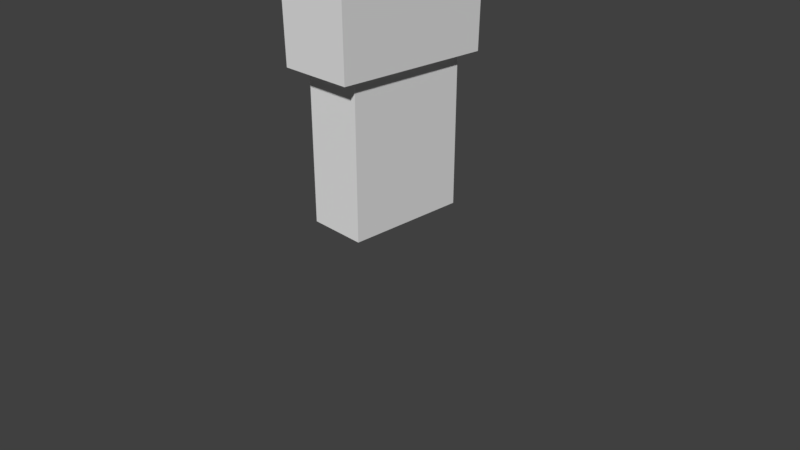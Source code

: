# Source: pirate.blend  (saved by Blender 2.78.0; exported with 4.5.12 LTS)
import bpy
from mathutils import Matrix  # noqa: F401  (used for matrix-valued properties, if any)

bpy.ops.wm.read_factory_settings(use_empty=True)
scene = bpy.context.scene
scene.name = 'Scene'

# ---- collections
col_collection_1 = bpy.data.collections.new('Collection 1'); scene.collection.children.link(col_collection_1)

# ---- materials (node trees are filled in below, after node groups)
mat_material = bpy.data.materials.new('Material')
mat_material.alpha_threshold = 0.0
mat_material.use_transparent_shadow = False
mat_material.roughness = 0.5
mat_material.line_color = (0.0, 0.0, 0.0, 1.0)

# ---- material node trees

# ---- world
world_world = bpy.data.worlds.new('World'); scene.world = world_world
world_world.color = (0.05088, 0.05088, 0.05088)
world_world.use_sun_shadow = False
world_world.sun_shadow_jitter_overblur = 0.0
world_world.cycles.sampling_method = 'MANUAL'

# ---- cameras
cam_camera = bpy.data.cameras.new('Camera')
cam_camera.clip_end = 100.0
cam_camera.lens = 35.0
cam_camera.sensor_width = 32.0
cam_camera.sensor_height = 18.0
cam_camera.ortho_scale = 7.314
cam_camera.dof.focus_distance = 0.0
cam_camera.dof.aperture_fstop = 128.0

# ---- meshes
me_cube = bpy.data.meshes.new('Cube')
me_cube.from_pydata([(1.0, 1.0, -1.0), (1.0, -1.0, -1.0), (-1.0, -1.0, -1.0), (-1.0, 1.0, -1.0), (1.0, 1.0, 1.0), (1.0, -1.0, 1.0), (-1.0, -1.0, 1.0), (-1.0, 1.0, 1.0), (1.0, 1.0, 1.0), (1.0, -1.0, 1.0), (-1.0, 1.0, 1.0), (-1.0, -1.0, 1.0), (1.289, 1.289, 1.0), (1.289, -1.289, 1.0), (-1.289, 1.289, 1.0), (-1.289, -1.289, 1.0), (1.33, 1.33, 3.383), (1.33, -1.33, 3.383), (-1.33, 1.33, 3.383), (-1.33, -1.33, 3.383), (0.6024, 0.6024, 3.383), (0.6024, -0.6024, 3.383), (-0.6024, 0.6024, 3.383), (-0.6024, -0.6024, 3.383), (0.6024, 0.6024, 3.763), (0.6024, -0.6024, 3.763), (-0.6024, 0.6024, 3.763), (-0.6024, -0.6024, 3.763), (0.9193, 0.9193, 3.763), (0.9193, -0.9193, 3.763), (-0.9193, 0.9193, 3.763), (-0.9193, -0.9193, 3.763), (0.9193, 0.9193, 4.935), (0.9193, -0.9193, 4.935), (-0.9193, 0.9193, 4.935), (-0.9193, -0.9193, 4.935)], [], [(0, 1, 2, 3), (6, 5, 9, 11), (0, 4, 5, 1), (1, 5, 6, 2), (2, 6, 7, 3), (4, 0, 3, 7), (11, 9, 13, 15), (5, 4, 8, 9), (7, 6, 11, 10), (4, 7, 10, 8), (13, 12, 16, 17), (9, 8, 12, 13), (10, 11, 15, 14), (8, 10, 14, 12), (18, 19, 23, 22), (14, 15, 19, 18), (12, 14, 18, 16), (15, 13, 17, 19), (23, 21, 25, 27), (16, 18, 22, 20), (19, 17, 21, 23), (17, 16, 20, 21), (26, 27, 31, 30), (21, 20, 24, 25), (22, 23, 27, 26), (20, 22, 26, 24), (28, 30, 34, 32), (24, 26, 30, 28), (27, 25, 29, 31), (25, 24, 28, 29), (32, 34, 35, 33), (31, 29, 33, 35), (29, 28, 32, 33), (30, 31, 35, 34)])
me_cube.materials.append(mat_material)
me_cube.use_remesh_preserve_volume = False
me_cube.use_remesh_preserve_attributes = False
me_cube.use_mirror_vertex_groups = False
me_cube.update()

# ---- objects
ob_cube = bpy.data.objects.new('Cube', me_cube)
ob_camera = bpy.data.objects.new('Camera', cam_camera)

# ---- transforms, parenting, visibility, modifiers, constraints
ob_cube.location = (0.0, 0.3055, 1.498)
ob_cube.scale = (0.3974, 0.8203, 1.0)
ob_cube.lock_rotations_4d = False
ob_cube.empty_display_type = 'ARROWS'
ob_cube.lineart.crease_threshold = 0.0
ob_camera.location = (7.481, -6.508, 5.344)
ob_camera.rotation_euler = (1.109, 0.0, 0.8149)
ob_camera.lock_rotations_4d = False
ob_camera.empty_display_type = 'ARROWS'
ob_camera.color = (0.0, 0.0, 0.0, 0.0)
ob_camera.display_type = 'WIRE'
ob_camera.lineart.crease_threshold = 0.0

# ---- collection membership
col_collection_1.objects.link(ob_cube)
col_collection_1.objects.link(ob_camera)

# ---- scene / render settings (as saved in the file)
scene.camera = ob_camera
scene.frame_start = 1; scene.frame_end = 250; scene.frame_set(1)
scene.render.engine = 'BLENDER_EEVEE_NEXT'
scene.render.resolution_percentage = 50
scene.render.dither_intensity = 0.0
scene.cycles.use_denoising = False
scene.cycles.samples = 128
scene.cycles.sampling_pattern = 'TABULATED_SOBOL'
scene.cycles.light_sampling_threshold = 0.0
scene.cycles.use_adaptive_sampling = False
scene.cycles.use_light_tree = False
scene.cycles.blur_glossy = 0.0
scene.cycles.sample_clamp_indirect = 0.0
scene.view_settings.view_transform = 'Standard'
bpy.context.view_layer.update()

# ---- added for rendering (the .blend has no usable light): sun
light_auto_sun = bpy.data.lights.new('AutoSun', 'SUN')
light_auto_sun.energy = 3.0
light_auto_sun.angle = 0.0523599
ob_auto_sun = bpy.data.objects.new('AutoSun', light_auto_sun)
scene.collection.objects.link(ob_auto_sun)
ob_auto_sun.rotation_euler = (0.872665, 0.174533, 0.523599)
bpy.context.view_layer.update()
